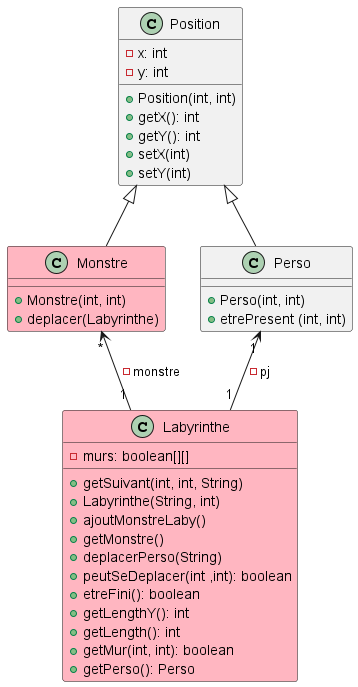

The diagram above was rendered by PlantUML. Its source (embedded in the PNG):
@startuml

class Position{
- x: int
- y: int
+ Position(int, int)
+ getX(): int
+ getY(): int
+ setX(int)
+ setY(int)
}

Position <|-- Monstre

class Monstre #FFB6C1{
+ Monstre(int, int)
+ deplacer(Labyrinthe)
}

Position <|-- Perso

class Perso{
+ Perso(int, int)
+ etrePresent (int, int)
}

Monstre "*" <-- "1" Labyrinthe : -monstre
Perso "1" <-- "1" Labyrinthe : - pj

class Labyrinthe #FFB6C1{
- murs: boolean[][]
+ getSuivant(int, int, String)
+ Labyrinthe(String, int)
+ ajoutMonstreLaby()
+ getMonstre()
+ deplacerPerso(String)
+ peutSeDeplacer(int ,int): boolean
+ etreFini(): boolean
+ getLengthY(): int
+ getLength(): int
+ getMur(int, int): boolean
+ getPerso(): Perso
}

@enduml